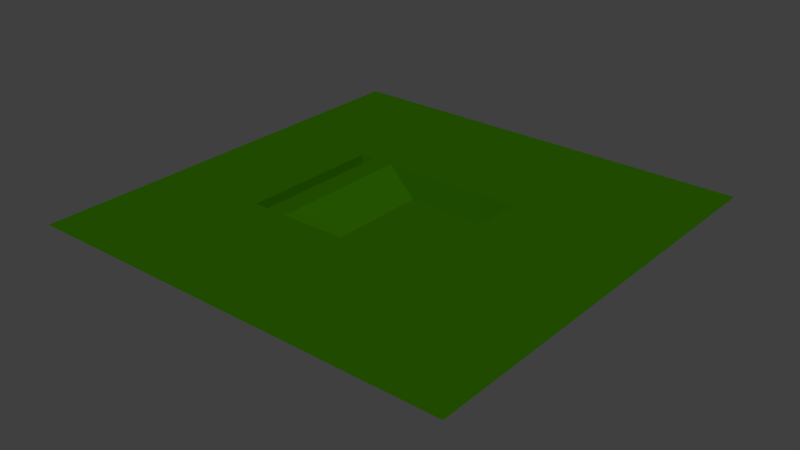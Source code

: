 # Source: box.blend  (saved by Blender 2.69.0; exported with 4.5.12 LTS)
import bpy
from mathutils import Matrix  # noqa: F401  (used for matrix-valued properties, if any)

bpy.ops.wm.read_factory_settings(use_empty=True)
scene = bpy.context.scene
scene.name = 'Scene'

# ---- collections
col_collection_1 = bpy.data.collections.new('Collection 1'); scene.collection.children.link(col_collection_1)

# ---- materials (node trees are filled in below, after node groups)
mat_material = bpy.data.materials.new('Material')
mat_material.alpha_threshold = 0.0
mat_material.use_transparent_shadow = False
mat_material.diffuse_color = (0.02116, 0.1047, 0.0, 1.0)
mat_material.specular_color = (0.1457, 0.54, 0.0)
mat_material.roughness = 0.5
mat_material.specular_intensity = 0.2
mat_material.line_color = (0.0, 0.0, 0.0, 1.0)

# ---- material node trees

# ---- world
world_world = bpy.data.worlds.new('World'); scene.world = world_world
world_world.color = (0.05088, 0.05088, 0.05088)
world_world.use_sun_shadow = False
world_world.sun_shadow_jitter_overblur = 0.0
world_world.cycles.sampling_method = 'MANUAL'
world_world.cycles.sample_map_resolution = 256

# ---- meshes
me_cube = bpy.data.meshes.new('Cube')
me_cube.from_pydata([(-3.0, -5.0, -2.0), (-3.0, 5.0, -2.0), (5.0, 5.0, -2.0), (5.0, -5.0, -2.0), (-5.0, -5.0, 7.153e-07), (-5.0, 5.0, 4.768e-07), (5.0, 5.0, 0.0), (5.0, -5.0, 0.0), (-15.0, -5.0, 7.153e-07), (-15.0, 5.0, 4.768e-07), (15.0, 5.0, 0.0), (15.0, -5.0, 0.0), (-5.0, -15.0, 7.153e-07), (5.0, -15.0, 0.0), (-15.0, -15.0, 7.153e-07), (15.0, -15.0, 0.0), (-5.0, 15.0, 4.768e-07), (5.0, 15.0, 0.0), (-15.0, 15.0, 4.768e-07), (15.0, 15.0, 0.0), (-7.5, -5.0, 7.153e-07), (-6.5, -5.0, 7.153e-07), (-6.5, 5.0, 4.768e-07), (-7.5, 5.0, 4.768e-07), (-7.5, -5.0, -0.7), (-6.5, -5.0, -0.7), (-6.5, 5.0, -0.7), (-7.5, 5.0, -0.7)], [], [(5, 1, 2, 6), (5, 4, 0, 1), (6, 2, 3, 7), (7, 3, 0, 4), (2, 1, 0, 3), (20, 23, 9, 8), (6, 7, 11, 10), (11, 7, 13, 15), (4, 21, 20, 8, 14, 12), (7, 4, 12, 13), (6, 10, 19, 17), (9, 23, 22, 5, 16, 18), (5, 6, 17, 16), (4, 5, 22, 21), (23, 20, 24, 27), (25, 26, 27, 24), (21, 22, 26, 25), (22, 23, 27, 26), (20, 21, 25, 24)])
me_cube.materials.append(mat_material)
me_cube.use_remesh_preserve_volume = False
me_cube.use_remesh_preserve_attributes = False
me_cube.use_mirror_vertex_groups = False
me_cube.update()

# ---- objects
ob_cube = bpy.data.objects.new('Cube', me_cube)

# ---- transforms, parenting, visibility, modifiers, constraints
ob_cube.location = (0.0, 0.0, 0.0)
ob_cube.lock_rotations_4d = False
ob_cube.empty_display_type = 'ARROWS'
ob_cube.lineart.crease_threshold = 0.0
_vg = ob_cube.vertex_groups.new(name='Group')

# ---- collection membership
col_collection_1.objects.link(ob_cube)

# ---- scene / render settings (as saved in the file)
scene.frame_start = 1; scene.frame_end = 250; scene.frame_set(1)
scene.render.engine = 'BLENDER_EEVEE_NEXT'
scene.render.image_settings.color_mode = 'RGB'
scene.render.image_settings.compression = 90
scene.render.resolution_percentage = 50
scene.render.dither_intensity = 0.0
scene.render.bake_margin = 2
scene.render.bake_bias = 0.0
scene.cycles.use_denoising = False
scene.cycles.samples = 10
scene.cycles.sampling_pattern = 'TABULATED_SOBOL'
scene.cycles.light_sampling_threshold = 0.0
scene.cycles.use_adaptive_sampling = False
scene.cycles.use_light_tree = False
scene.cycles.blur_glossy = 0.0
scene.cycles.volume_bounces = 1
scene.cycles.pixel_filter_type = 'GAUSSIAN'
scene.cycles.sample_clamp_indirect = 0.0
scene.view_settings.view_transform = 'Standard'
bpy.context.view_layer.update()

# ---- added for rendering (the .blend has no active camera and no usable light): camera, sun
cam_auto = bpy.data.cameras.new('AutoCamera')
cam_auto.lens = 50.0
cam_auto.sensor_width = 36.0
cam_auto.clip_end = 1000.0
ob_auto_camera = bpy.data.objects.new('AutoCamera', cam_auto)
scene.collection.objects.link(ob_auto_camera)
ob_auto_camera.location = (39.2976, -47.1571, 30.438)
ob_auto_camera.rotation_euler = (1.09748, -7.21219e-08, 0.694738)
scene.camera = ob_auto_camera
light_auto_sun = bpy.data.lights.new('AutoSun', 'SUN')
light_auto_sun.energy = 3.0
light_auto_sun.angle = 0.0523599
ob_auto_sun = bpy.data.objects.new('AutoSun', light_auto_sun)
scene.collection.objects.link(ob_auto_sun)
ob_auto_sun.rotation_euler = (0.872665, 0.174533, 0.523599)
bpy.context.view_layer.update()
